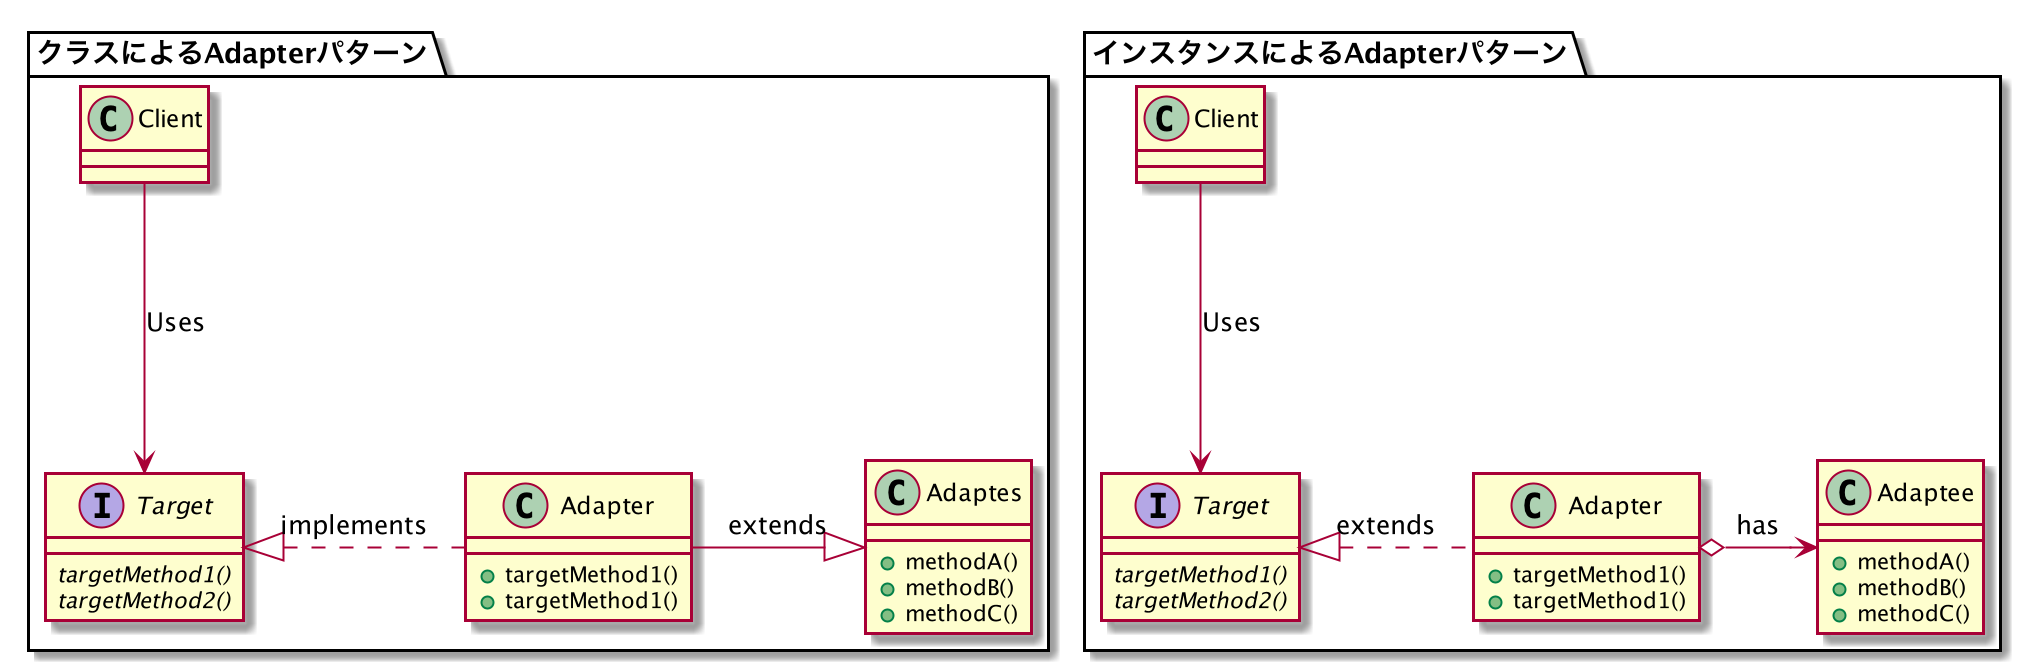

The diagram above was rendered by PlantUML. Its source (embedded in the PNG):
@startuml
namespace クラスによるAdapterパターン{
    interface Target{
        {abstract}targetMethod1()
        {abstract}targetMethod2()
    }
    class Adapter{
        +targetMethod1()
        +targetMethod1()
    }
    class Adaptes{
        +methodA()
        +methodB()
        +methodC()
    }
    Client --> Target:Uses
    Target <|.r. Adapter:implements
    Adapter-r-|> Adaptes:extends
}

namespace インスタンスによるAdapterパターン{
    interface Target{
        {abstract}targetMethod1()
        {abstract}targetMethod2()
    }
    class Adapter{
        +targetMethod1()
        +targetMethod1()
    }
    class Adaptee{
        +methodA()
        +methodB()
        +methodC()
    }
    Client --> Target:Uses
    Target <|.r. Adapter:extends
    Adapter o-r-> Adaptee:has
}

@enduml